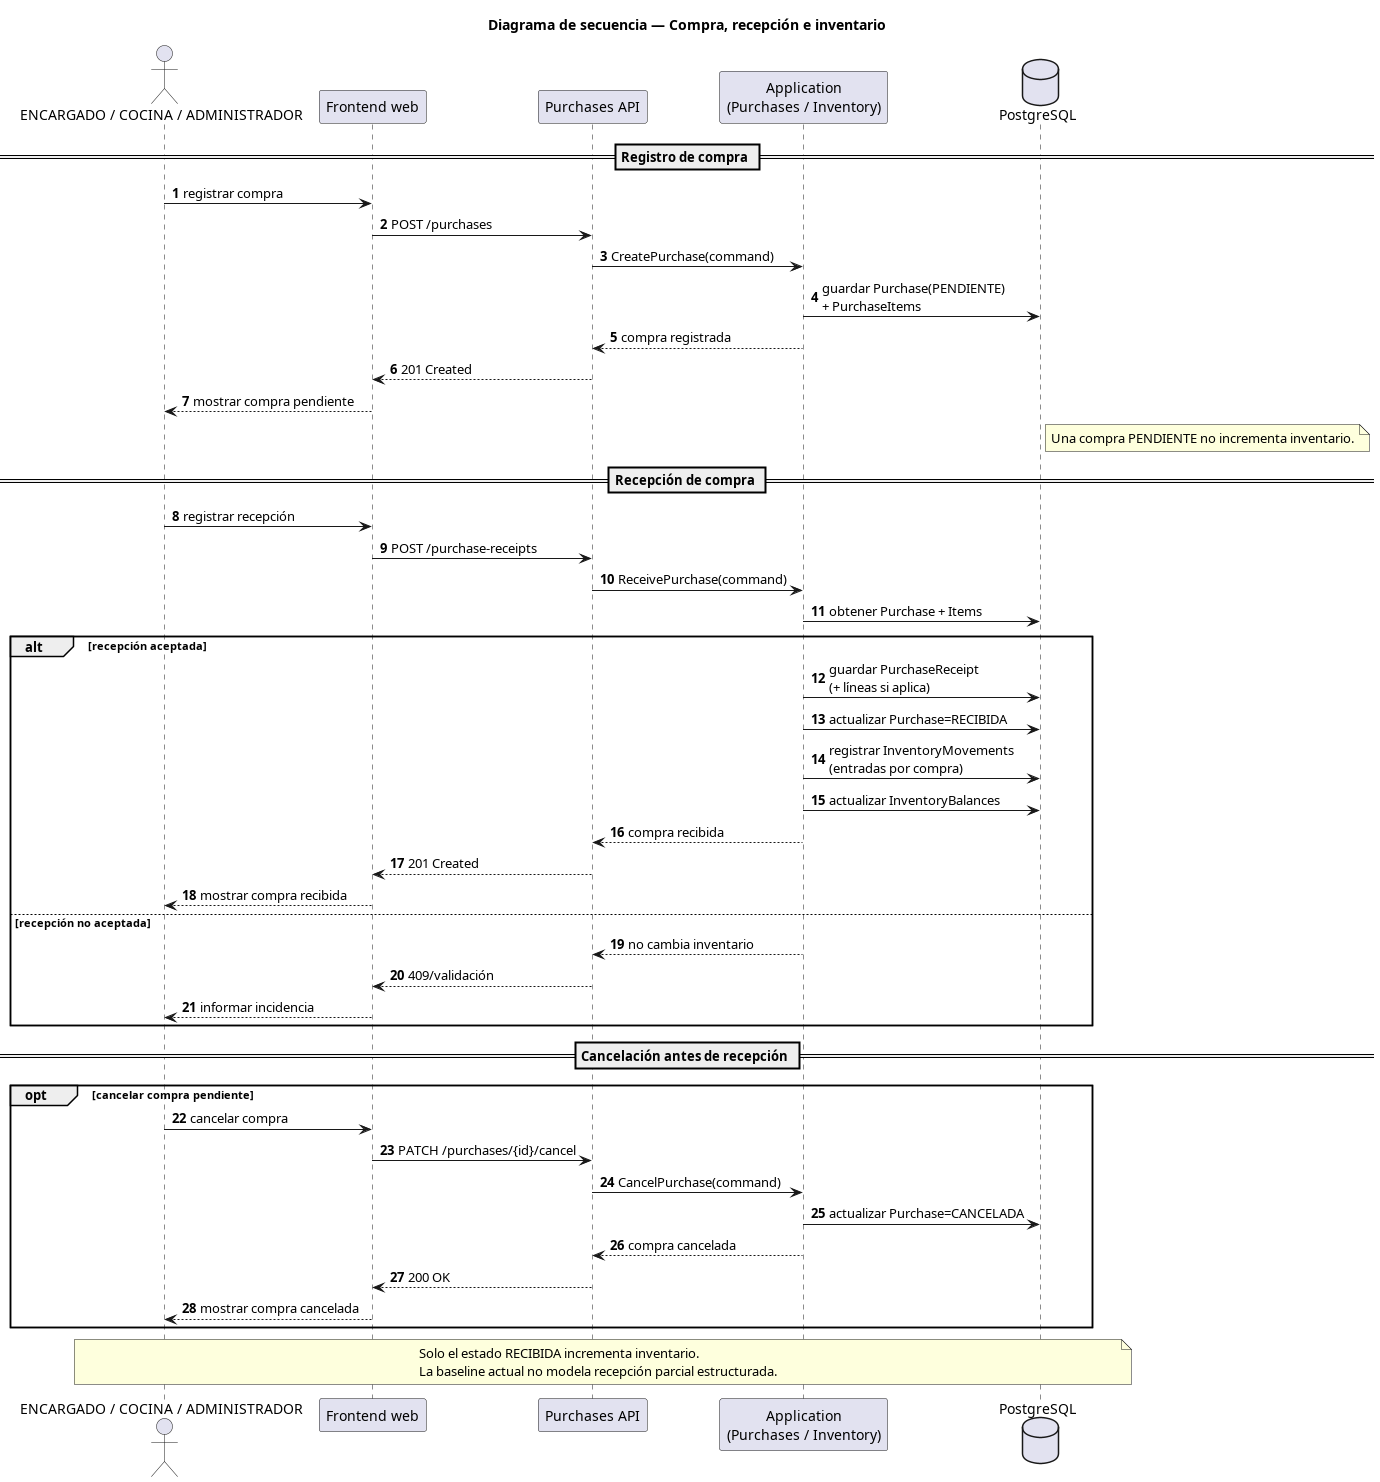

The diagram above was rendered by PlantUML. Its source (embedded in the PNG):
@startuml
title Diagrama de secuencia — Compra, recepción e inventario

autonumber
skinparam shadowing false
skinparam responseMessageBelowArrow true

actor "ENCARGADO / COCINA / ADMINISTRADOR" as User
participant "Frontend web" as Frontend
participant "Purchases API" as Api
participant "Application\n(Purchases / Inventory)" as App
database "PostgreSQL" as DB

== Registro de compra ==

User -> Frontend : registrar compra
Frontend -> Api : POST /purchases
Api -> App : CreatePurchase(command)
App -> DB : guardar Purchase(PENDIENTE)\n+ PurchaseItems
App --> Api : compra registrada
Api --> Frontend : 201 Created
Frontend --> User : mostrar compra pendiente

note right of DB
Una compra PENDIENTE no incrementa inventario.
end note

== Recepción de compra ==

User -> Frontend : registrar recepción
Frontend -> Api : POST /purchase-receipts
Api -> App : ReceivePurchase(command)
App -> DB : obtener Purchase + Items

alt recepción aceptada
  App -> DB : guardar PurchaseReceipt\n(+ líneas si aplica)
  App -> DB : actualizar Purchase=RECIBIDA
  App -> DB : registrar InventoryMovements\n(entradas por compra)
  App -> DB : actualizar InventoryBalances
  App --> Api : compra recibida
  Api --> Frontend : 201 Created
  Frontend --> User : mostrar compra recibida
else recepción no aceptada
  App --> Api : no cambia inventario
  Api --> Frontend : 409/validación
  Frontend --> User : informar incidencia
end

== Cancelación antes de recepción ==

opt cancelar compra pendiente
  User -> Frontend : cancelar compra
  Frontend -> Api : PATCH /purchases/{id}/cancel
  Api -> App : CancelPurchase(command)
  App -> DB : actualizar Purchase=CANCELADA
  App --> Api : compra cancelada
  Api --> Frontend : 200 OK
  Frontend --> User : mostrar compra cancelada
end

note across
Solo el estado RECIBIDA incrementa inventario.
La baseline actual no modela recepción parcial estructurada.
end note

@enduml